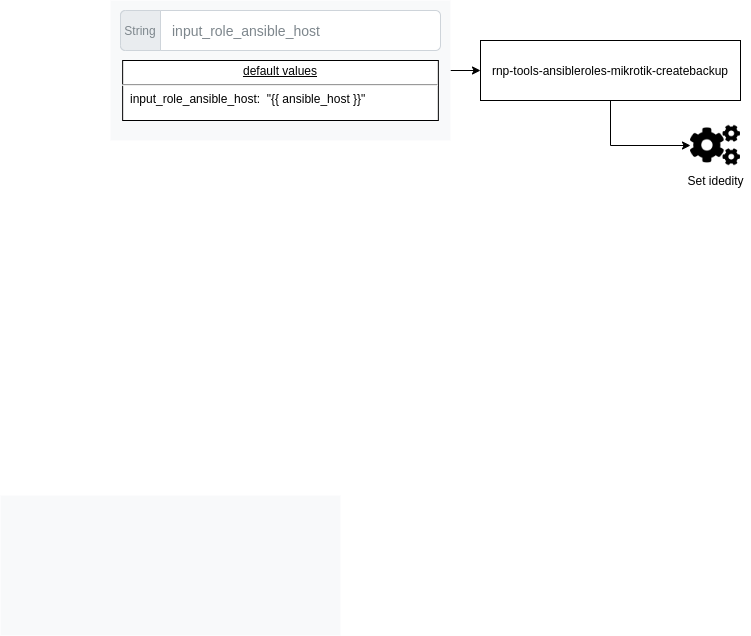

The diagram above was exported from draw.io. Its source (the exported page's mxGraphModel, read from the mxfile embedded in the PNG):
<mxGraphModel dx="1366" dy="773" grid="1" gridSize="10" guides="1" tooltips="1" connect="1" arrows="1" fold="1" page="1" pageScale="1" pageWidth="827" pageHeight="1169" math="0" shadow="0">
  <root>
    <mxCell id="0" />
    <mxCell id="1" parent="0" />
    <mxCell id="Xk_YyYx__qWI40CjbkJk-2" style="edgeStyle=orthogonalEdgeStyle;rounded=0;orthogonalLoop=1;jettySize=auto;html=1;entryX=0;entryY=0.5;entryDx=0;entryDy=0;" edge="1" parent="1" source="o4Bagz1r_KqHR-6LTA4k-4" target="Xk_YyYx__qWI40CjbkJk-1">
      <mxGeometry relative="1" as="geometry" />
    </mxCell>
    <mxCell id="o4Bagz1r_KqHR-6LTA4k-4" value="rnp-tools-ansibleroles-mikrotik-createbackup" style="rounded=0;whiteSpace=wrap;html=1;" parent="1" vertex="1">
      <mxGeometry x="510" y="130" width="260" height="60" as="geometry" />
    </mxCell>
    <mxCell id="o4Bagz1r_KqHR-6LTA4k-33" style="edgeStyle=orthogonalEdgeStyle;rounded=0;orthogonalLoop=1;jettySize=auto;html=1;entryX=0;entryY=0.5;entryDx=0;entryDy=0;" parent="1" source="o4Bagz1r_KqHR-6LTA4k-17" target="o4Bagz1r_KqHR-6LTA4k-4" edge="1">
      <mxGeometry relative="1" as="geometry" />
    </mxCell>
    <mxCell id="o4Bagz1r_KqHR-6LTA4k-17" value="" style="html=1;shadow=0;dashed=0;fillColor=#F8F9FA;strokeColor=none;fontSize=16;fontColor=#181819;align=left;spacing=15;" parent="1" vertex="1">
      <mxGeometry x="140" y="90" width="340" height="140" as="geometry" />
    </mxCell>
    <mxCell id="o4Bagz1r_KqHR-6LTA4k-18" value="input_role_ansible_host" style="html=1;shadow=0;dashed=0;shape=mxgraph.bootstrap.rrect;rSize=5;strokeColor=#CED4DA;html=1;whiteSpace=wrap;fillColor=#FFFFFF;fontColor=#7D868C;align=left;spacingLeft=50;fontSize=14;" parent="o4Bagz1r_KqHR-6LTA4k-17" vertex="1">
      <mxGeometry width="320" height="40" relative="1" as="geometry">
        <mxPoint x="10" y="10" as="offset" />
      </mxGeometry>
    </mxCell>
    <mxCell id="o4Bagz1r_KqHR-6LTA4k-19" value="String" style="html=1;shadow=0;dashed=0;shape=mxgraph.bootstrap.leftButton;strokeColor=inherit;gradientColor=inherit;fontColor=inherit;fillColor=#E9ECEF;rSize=5;perimeter=none;whiteSpace=wrap;resizeHeight=1;" parent="o4Bagz1r_KqHR-6LTA4k-18" vertex="1">
      <mxGeometry width="40" height="40" relative="1" as="geometry" />
    </mxCell>
    <mxCell id="o4Bagz1r_KqHR-6LTA4k-20" value="&lt;p style=&quot;text-align: center ; margin: 4px 0px 0px ; text-decoration: underline&quot;&gt;default values&lt;/p&gt;&lt;hr&gt;&lt;p style=&quot;margin: 0px ; margin-left: 8px&quot;&gt;input_role_ansible_host:&amp;nbsp; &quot;{{ ansible_host }}&quot;&lt;br&gt;&lt;/p&gt;&lt;div&gt;&lt;br&gt;&lt;/div&gt;" style="verticalAlign=top;align=left;overflow=fill;fontSize=12;fontFamily=Helvetica;html=1;" parent="o4Bagz1r_KqHR-6LTA4k-17" vertex="1">
      <mxGeometry x="12.14285714285714" y="60" width="315.71428571428567" height="60" as="geometry" />
    </mxCell>
    <mxCell id="o4Bagz1r_KqHR-6LTA4k-29" value="" style="html=1;shadow=0;dashed=0;fillColor=#F8F9FA;strokeColor=none;fontSize=16;fontColor=#181819;align=left;spacing=15;" parent="1" vertex="1">
      <mxGeometry x="30" y="585" width="340" height="140" as="geometry" />
    </mxCell>
    <mxCell id="Xk_YyYx__qWI40CjbkJk-1" value="" style="shape=image;html=1;verticalAlign=top;verticalLabelPosition=bottom;labelBackgroundColor=#ffffff;imageAspect=0;aspect=fixed;image=https://cdn0.iconfinder.com/data/icons/font-awesome-solid-vol-1/640/cogs-128.png" vertex="1" parent="1">
      <mxGeometry x="720" y="210" width="50" height="50" as="geometry" />
    </mxCell>
    <mxCell id="Xk_YyYx__qWI40CjbkJk-3" value="Set idedity" style="text;html=1;align=center;verticalAlign=middle;resizable=0;points=[];autosize=1;strokeColor=none;fillColor=none;" vertex="1" parent="1">
      <mxGeometry x="710" y="260" width="70" height="20" as="geometry" />
    </mxCell>
  </root>
</mxGraphModel>